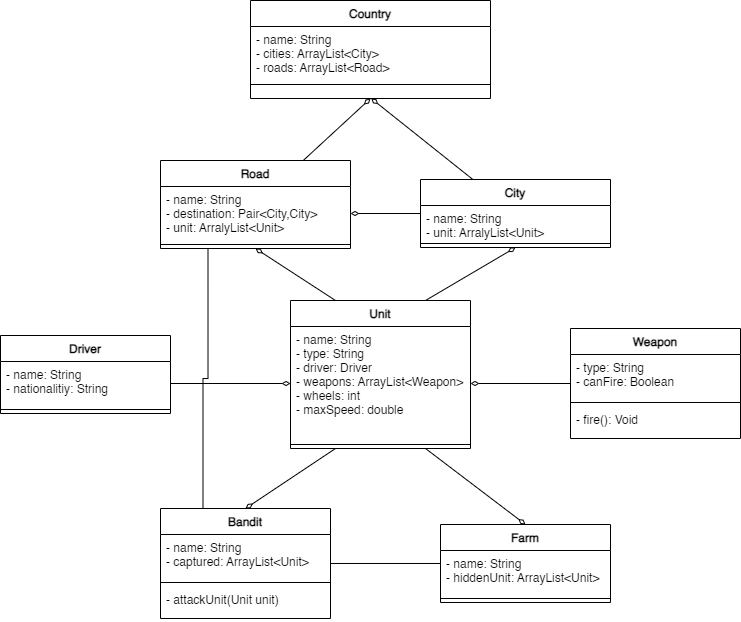

The diagram above was exported from draw.io. Its source (the exported page's mxGraphModel, read from the mxfile embedded in the PNG):
<mxGraphModel dx="593" dy="353" grid="1" gridSize="10" guides="1" tooltips="1" connect="1" arrows="1" fold="1" page="1" pageScale="1" pageWidth="850" pageHeight="1100" math="0" shadow="0">
  <root>
    <mxCell id="0" />
    <mxCell id="1" parent="0" />
    <mxCell id="d2uWbf1MYzwbQfkOchEy-1" style="rounded=0;orthogonalLoop=1;jettySize=auto;html=1;entryX=0.503;entryY=0.999;entryDx=0;entryDy=0;entryPerimeter=0;endArrow=diamondThin;endFill=0;strokeWidth=1;" parent="1" source="ISbeNvUAeaRyhxTcSHS3-1" target="ISbeNvUAeaRyhxTcSHS3-8" edge="1">
      <mxGeometry relative="1" as="geometry" />
    </mxCell>
    <mxCell id="PoIRIoScFw7KUS6l3-U0-11" style="edgeStyle=none;rounded=0;orthogonalLoop=1;jettySize=auto;html=1;entryX=1;entryY=0.5;entryDx=0;entryDy=0;endArrow=diamondThin;endFill=0;" parent="1" source="ISbeNvUAeaRyhxTcSHS3-1" target="KoCPbF-uu0AIzMpcFFuM-2" edge="1">
      <mxGeometry relative="1" as="geometry" />
    </mxCell>
    <mxCell id="ISbeNvUAeaRyhxTcSHS3-1" value="City" style="swimlane;fontStyle=1;align=center;verticalAlign=top;childLayout=stackLayout;horizontal=1;startSize=26;horizontalStack=0;resizeParent=1;resizeParentMax=0;resizeLast=0;collapsible=1;marginBottom=0;" parent="1" vertex="1">
      <mxGeometry x="470" y="259" width="190" height="68" as="geometry" />
    </mxCell>
    <mxCell id="ISbeNvUAeaRyhxTcSHS3-2" value="- name: String&#10;- unit: ArralyList&lt;Unit&gt;&#10;" style="text;strokeColor=none;fillColor=none;align=left;verticalAlign=top;spacingLeft=4;spacingRight=4;overflow=hidden;rotatable=0;points=[[0,0.5],[1,0.5]];portConstraint=eastwest;" parent="ISbeNvUAeaRyhxTcSHS3-1" vertex="1">
      <mxGeometry y="26" width="190" height="34" as="geometry" />
    </mxCell>
    <mxCell id="ISbeNvUAeaRyhxTcSHS3-3" value="" style="line;strokeWidth=1;fillColor=none;align=left;verticalAlign=middle;spacingTop=-1;spacingLeft=3;spacingRight=3;rotatable=0;labelPosition=right;points=[];portConstraint=eastwest;" parent="ISbeNvUAeaRyhxTcSHS3-1" vertex="1">
      <mxGeometry y="60" width="190" height="8" as="geometry" />
    </mxCell>
    <mxCell id="ISbeNvUAeaRyhxTcSHS3-5" value="Country" style="swimlane;fontStyle=1;align=center;verticalAlign=top;childLayout=stackLayout;horizontal=1;startSize=26;horizontalStack=0;resizeParent=1;resizeParentMax=0;resizeLast=0;collapsible=1;marginBottom=0;" parent="1" vertex="1">
      <mxGeometry x="300" y="80" width="240" height="98" as="geometry" />
    </mxCell>
    <mxCell id="ISbeNvUAeaRyhxTcSHS3-6" value="- name: String&#10;- cities: ArrayList&lt;City&gt;&#10;- roads: ArrayList&lt;Road&gt;" style="text;strokeColor=none;fillColor=none;align=left;verticalAlign=top;spacingLeft=4;spacingRight=4;overflow=hidden;rotatable=0;points=[[0,0.5],[1,0.5]];portConstraint=eastwest;" parent="ISbeNvUAeaRyhxTcSHS3-5" vertex="1">
      <mxGeometry y="26" width="240" height="54" as="geometry" />
    </mxCell>
    <mxCell id="ISbeNvUAeaRyhxTcSHS3-7" value="" style="line;strokeWidth=1;fillColor=none;align=left;verticalAlign=middle;spacingTop=-1;spacingLeft=3;spacingRight=3;rotatable=0;labelPosition=right;points=[];portConstraint=eastwest;" parent="ISbeNvUAeaRyhxTcSHS3-5" vertex="1">
      <mxGeometry y="80" width="240" height="8" as="geometry" />
    </mxCell>
    <mxCell id="ISbeNvUAeaRyhxTcSHS3-8" value="  " style="text;strokeColor=none;fillColor=none;align=left;verticalAlign=top;spacingLeft=4;spacingRight=4;overflow=hidden;rotatable=0;points=[[0,0.5],[1,0.5]];portConstraint=eastwest;" parent="ISbeNvUAeaRyhxTcSHS3-5" vertex="1">
      <mxGeometry y="88" width="240" height="10" as="geometry" />
    </mxCell>
    <mxCell id="PoIRIoScFw7KUS6l3-U0-8" style="rounded=0;orthogonalLoop=1;jettySize=auto;html=1;entryX=0.5;entryY=1;entryDx=0;entryDy=0;endArrow=diamondThin;endFill=0;" parent="1" source="KoCPbF-uu0AIzMpcFFuM-1" target="ISbeNvUAeaRyhxTcSHS3-5" edge="1">
      <mxGeometry relative="1" as="geometry" />
    </mxCell>
    <mxCell id="KoCPbF-uu0AIzMpcFFuM-1" value="Road" style="swimlane;fontStyle=1;align=center;verticalAlign=top;childLayout=stackLayout;horizontal=1;startSize=26;horizontalStack=0;resizeParent=1;resizeParentMax=0;resizeLast=0;collapsible=1;marginBottom=0;" parent="1" vertex="1">
      <mxGeometry x="210" y="240" width="190" height="88" as="geometry" />
    </mxCell>
    <mxCell id="KoCPbF-uu0AIzMpcFFuM-2" value="- name: String&#10;- destination: Pair&lt;City,City&gt;&#10;- unit: ArralyList&lt;Unit&gt;" style="text;strokeColor=none;fillColor=none;align=left;verticalAlign=top;spacingLeft=4;spacingRight=4;overflow=hidden;rotatable=0;points=[[0,0.5],[1,0.5]];portConstraint=eastwest;" parent="KoCPbF-uu0AIzMpcFFuM-1" vertex="1">
      <mxGeometry y="26" width="190" height="54" as="geometry" />
    </mxCell>
    <mxCell id="KoCPbF-uu0AIzMpcFFuM-3" value="" style="line;strokeWidth=1;fillColor=none;align=left;verticalAlign=middle;spacingTop=-1;spacingLeft=3;spacingRight=3;rotatable=0;labelPosition=right;points=[];portConstraint=eastwest;" parent="KoCPbF-uu0AIzMpcFFuM-1" vertex="1">
      <mxGeometry y="80" width="190" height="8" as="geometry" />
    </mxCell>
    <mxCell id="PoIRIoScFw7KUS6l3-U0-9" style="edgeStyle=none;rounded=0;orthogonalLoop=1;jettySize=auto;html=1;exitX=0.25;exitY=0;exitDx=0;exitDy=0;entryX=0.5;entryY=1;entryDx=0;entryDy=0;endArrow=diamondThin;endFill=0;" parent="1" source="KoCPbF-uu0AIzMpcFFuM-5" target="KoCPbF-uu0AIzMpcFFuM-1" edge="1">
      <mxGeometry relative="1" as="geometry" />
    </mxCell>
    <mxCell id="PoIRIoScFw7KUS6l3-U0-10" style="edgeStyle=none;rounded=0;orthogonalLoop=1;jettySize=auto;html=1;exitX=0.75;exitY=0;exitDx=0;exitDy=0;entryX=0.5;entryY=1;entryDx=0;entryDy=0;endArrow=diamondThin;endFill=0;" parent="1" source="KoCPbF-uu0AIzMpcFFuM-5" target="ISbeNvUAeaRyhxTcSHS3-1" edge="1">
      <mxGeometry relative="1" as="geometry" />
    </mxCell>
    <mxCell id="PoIRIoScFw7KUS6l3-U0-23" style="edgeStyle=none;rounded=0;orthogonalLoop=1;jettySize=auto;html=1;exitX=0.25;exitY=1;exitDx=0;exitDy=0;entryX=0.5;entryY=0;entryDx=0;entryDy=0;endArrow=diamondThin;endFill=0;" parent="1" source="KoCPbF-uu0AIzMpcFFuM-5" target="PoIRIoScFw7KUS6l3-U0-15" edge="1">
      <mxGeometry relative="1" as="geometry" />
    </mxCell>
    <mxCell id="PoIRIoScFw7KUS6l3-U0-24" style="edgeStyle=none;rounded=0;orthogonalLoop=1;jettySize=auto;html=1;exitX=0.75;exitY=1;exitDx=0;exitDy=0;entryX=0.5;entryY=0;entryDx=0;entryDy=0;endArrow=diamondThin;endFill=0;" parent="1" source="KoCPbF-uu0AIzMpcFFuM-5" target="PoIRIoScFw7KUS6l3-U0-19" edge="1">
      <mxGeometry relative="1" as="geometry" />
    </mxCell>
    <mxCell id="KoCPbF-uu0AIzMpcFFuM-5" value="Unit" style="swimlane;fontStyle=1;align=center;verticalAlign=top;childLayout=stackLayout;horizontal=1;startSize=26;horizontalStack=0;resizeParent=1;resizeParentMax=0;resizeLast=0;collapsible=1;marginBottom=0;" parent="1" vertex="1">
      <mxGeometry x="340" y="380" width="180" height="148" as="geometry" />
    </mxCell>
    <mxCell id="KoCPbF-uu0AIzMpcFFuM-6" value="- name: String&#10;- type: String&#10;- driver: Driver&#10;- weapons: ArrayList&lt;Weapon&gt;&#10;- wheels: int&#10;- maxSpeed: double" style="text;strokeColor=none;fillColor=none;align=left;verticalAlign=top;spacingLeft=4;spacingRight=4;overflow=hidden;rotatable=0;points=[[0,0.5],[1,0.5]];portConstraint=eastwest;" parent="KoCPbF-uu0AIzMpcFFuM-5" vertex="1">
      <mxGeometry y="26" width="180" height="114" as="geometry" />
    </mxCell>
    <mxCell id="KoCPbF-uu0AIzMpcFFuM-7" value="" style="line;strokeWidth=1;fillColor=none;align=left;verticalAlign=middle;spacingTop=-1;spacingLeft=3;spacingRight=3;rotatable=0;labelPosition=right;points=[];portConstraint=eastwest;" parent="KoCPbF-uu0AIzMpcFFuM-5" vertex="1">
      <mxGeometry y="140" width="180" height="8" as="geometry" />
    </mxCell>
    <mxCell id="PoIRIoScFw7KUS6l3-U0-14" style="edgeStyle=none;rounded=0;orthogonalLoop=1;jettySize=auto;html=1;exitX=0;exitY=0.5;exitDx=0;exitDy=0;entryX=1;entryY=0.5;entryDx=0;entryDy=0;endArrow=diamondThin;endFill=0;" parent="1" source="QTsSBhtayr0pGBudwioj-5" target="KoCPbF-uu0AIzMpcFFuM-6" edge="1">
      <mxGeometry relative="1" as="geometry" />
    </mxCell>
    <mxCell id="QTsSBhtayr0pGBudwioj-5" value="Weapon" style="swimlane;fontStyle=1;align=center;verticalAlign=top;childLayout=stackLayout;horizontal=1;startSize=26;horizontalStack=0;resizeParent=1;resizeParentMax=0;resizeLast=0;collapsible=1;marginBottom=0;" parent="1" vertex="1">
      <mxGeometry x="620" y="408" width="170" height="110" as="geometry" />
    </mxCell>
    <mxCell id="QTsSBhtayr0pGBudwioj-6" value="- type: String&#10;- canFire: Boolean" style="text;strokeColor=none;fillColor=none;align=left;verticalAlign=top;spacingLeft=4;spacingRight=4;overflow=hidden;rotatable=0;points=[[0,0.5],[1,0.5]];portConstraint=eastwest;" parent="QTsSBhtayr0pGBudwioj-5" vertex="1">
      <mxGeometry y="26" width="170" height="44" as="geometry" />
    </mxCell>
    <mxCell id="QTsSBhtayr0pGBudwioj-7" value="" style="line;strokeWidth=1;fillColor=none;align=left;verticalAlign=middle;spacingTop=-1;spacingLeft=3;spacingRight=3;rotatable=0;labelPosition=right;points=[];portConstraint=eastwest;" parent="QTsSBhtayr0pGBudwioj-5" vertex="1">
      <mxGeometry y="70" width="170" height="8" as="geometry" />
    </mxCell>
    <mxCell id="QTsSBhtayr0pGBudwioj-8" value="- fire(): Void" style="text;strokeColor=none;fillColor=none;align=left;verticalAlign=top;spacingLeft=4;spacingRight=4;overflow=hidden;rotatable=0;points=[[0,0.5],[1,0.5]];portConstraint=eastwest;" parent="QTsSBhtayr0pGBudwioj-5" vertex="1">
      <mxGeometry y="78" width="170" height="32" as="geometry" />
    </mxCell>
    <mxCell id="PoIRIoScFw7KUS6l3-U0-4" value="Driver" style="swimlane;fontStyle=1;align=center;verticalAlign=top;childLayout=stackLayout;horizontal=1;startSize=26;horizontalStack=0;resizeParent=1;resizeParentMax=0;resizeLast=0;collapsible=1;marginBottom=0;" parent="1" vertex="1">
      <mxGeometry x="50" y="415" width="170" height="78" as="geometry" />
    </mxCell>
    <mxCell id="PoIRIoScFw7KUS6l3-U0-5" value="- name: String&#10;- nationalitiy: String" style="text;strokeColor=none;fillColor=none;align=left;verticalAlign=top;spacingLeft=4;spacingRight=4;overflow=hidden;rotatable=0;points=[[0,0.5],[1,0.5]];portConstraint=eastwest;" parent="PoIRIoScFw7KUS6l3-U0-4" vertex="1">
      <mxGeometry y="26" width="170" height="44" as="geometry" />
    </mxCell>
    <mxCell id="PoIRIoScFw7KUS6l3-U0-6" value="" style="line;strokeWidth=1;fillColor=none;align=left;verticalAlign=middle;spacingTop=-1;spacingLeft=3;spacingRight=3;rotatable=0;labelPosition=right;points=[];portConstraint=eastwest;" parent="PoIRIoScFw7KUS6l3-U0-4" vertex="1">
      <mxGeometry y="70" width="170" height="8" as="geometry" />
    </mxCell>
    <mxCell id="PoIRIoScFw7KUS6l3-U0-12" style="edgeStyle=none;rounded=0;orthogonalLoop=1;jettySize=auto;html=1;exitX=1;exitY=0.5;exitDx=0;exitDy=0;entryX=0;entryY=0.5;entryDx=0;entryDy=0;endArrow=diamondThin;endFill=0;" parent="1" source="PoIRIoScFw7KUS6l3-U0-5" target="KoCPbF-uu0AIzMpcFFuM-6" edge="1">
      <mxGeometry relative="1" as="geometry" />
    </mxCell>
    <mxCell id="5kIrs3HvTnU7bAsBgri0-1" style="edgeStyle=orthogonalEdgeStyle;rounded=0;orthogonalLoop=1;jettySize=auto;html=1;exitX=0.25;exitY=0;exitDx=0;exitDy=0;entryX=0.25;entryY=1;entryDx=0;entryDy=0;endArrow=none;endFill=0;" edge="1" parent="1" source="PoIRIoScFw7KUS6l3-U0-15" target="KoCPbF-uu0AIzMpcFFuM-1">
      <mxGeometry relative="1" as="geometry" />
    </mxCell>
    <mxCell id="5kIrs3HvTnU7bAsBgri0-7" style="edgeStyle=orthogonalEdgeStyle;rounded=0;orthogonalLoop=1;jettySize=auto;html=1;entryX=0;entryY=0.295;entryDx=0;entryDy=0;entryPerimeter=0;endArrow=none;endFill=0;" edge="1" parent="1" source="PoIRIoScFw7KUS6l3-U0-15" target="PoIRIoScFw7KUS6l3-U0-20">
      <mxGeometry relative="1" as="geometry" />
    </mxCell>
    <mxCell id="PoIRIoScFw7KUS6l3-U0-15" value="Bandit" style="swimlane;fontStyle=1;align=center;verticalAlign=top;childLayout=stackLayout;horizontal=1;startSize=26;horizontalStack=0;resizeParent=1;resizeParentMax=0;resizeLast=0;collapsible=1;marginBottom=0;" parent="1" vertex="1">
      <mxGeometry x="210" y="588" width="170" height="110" as="geometry" />
    </mxCell>
    <mxCell id="PoIRIoScFw7KUS6l3-U0-16" value="- name: String&#10;- captured: ArrayList&lt;Unit&gt;" style="text;strokeColor=none;fillColor=none;align=left;verticalAlign=top;spacingLeft=4;spacingRight=4;overflow=hidden;rotatable=0;points=[[0,0.5],[1,0.5]];portConstraint=eastwest;" parent="PoIRIoScFw7KUS6l3-U0-15" vertex="1">
      <mxGeometry y="26" width="170" height="44" as="geometry" />
    </mxCell>
    <mxCell id="PoIRIoScFw7KUS6l3-U0-17" value="" style="line;strokeWidth=1;fillColor=none;align=left;verticalAlign=middle;spacingTop=-1;spacingLeft=3;spacingRight=3;rotatable=0;labelPosition=right;points=[];portConstraint=eastwest;" parent="PoIRIoScFw7KUS6l3-U0-15" vertex="1">
      <mxGeometry y="70" width="170" height="8" as="geometry" />
    </mxCell>
    <mxCell id="PoIRIoScFw7KUS6l3-U0-18" value="- attackUnit(Unit unit)" style="text;strokeColor=none;fillColor=none;align=left;verticalAlign=top;spacingLeft=4;spacingRight=4;overflow=hidden;rotatable=0;points=[[0,0.5],[1,0.5]];portConstraint=eastwest;" parent="PoIRIoScFw7KUS6l3-U0-15" vertex="1">
      <mxGeometry y="78" width="170" height="32" as="geometry" />
    </mxCell>
    <mxCell id="PoIRIoScFw7KUS6l3-U0-19" value="Farm" style="swimlane;fontStyle=1;align=center;verticalAlign=top;childLayout=stackLayout;horizontal=1;startSize=26;horizontalStack=0;resizeParent=1;resizeParentMax=0;resizeLast=0;collapsible=1;marginBottom=0;" parent="1" vertex="1">
      <mxGeometry x="490" y="604" width="170" height="78" as="geometry" />
    </mxCell>
    <mxCell id="PoIRIoScFw7KUS6l3-U0-20" value="- name: String&#10;- hiddenUnit: ArrayList&lt;Unit&gt;" style="text;strokeColor=none;fillColor=none;align=left;verticalAlign=top;spacingLeft=4;spacingRight=4;overflow=hidden;rotatable=0;points=[[0,0.5],[1,0.5]];portConstraint=eastwest;" parent="PoIRIoScFw7KUS6l3-U0-19" vertex="1">
      <mxGeometry y="26" width="170" height="44" as="geometry" />
    </mxCell>
    <mxCell id="PoIRIoScFw7KUS6l3-U0-21" value="" style="line;strokeWidth=1;fillColor=none;align=left;verticalAlign=middle;spacingTop=-1;spacingLeft=3;spacingRight=3;rotatable=0;labelPosition=right;points=[];portConstraint=eastwest;" parent="PoIRIoScFw7KUS6l3-U0-19" vertex="1">
      <mxGeometry y="70" width="170" height="8" as="geometry" />
    </mxCell>
  </root>
</mxGraphModel>